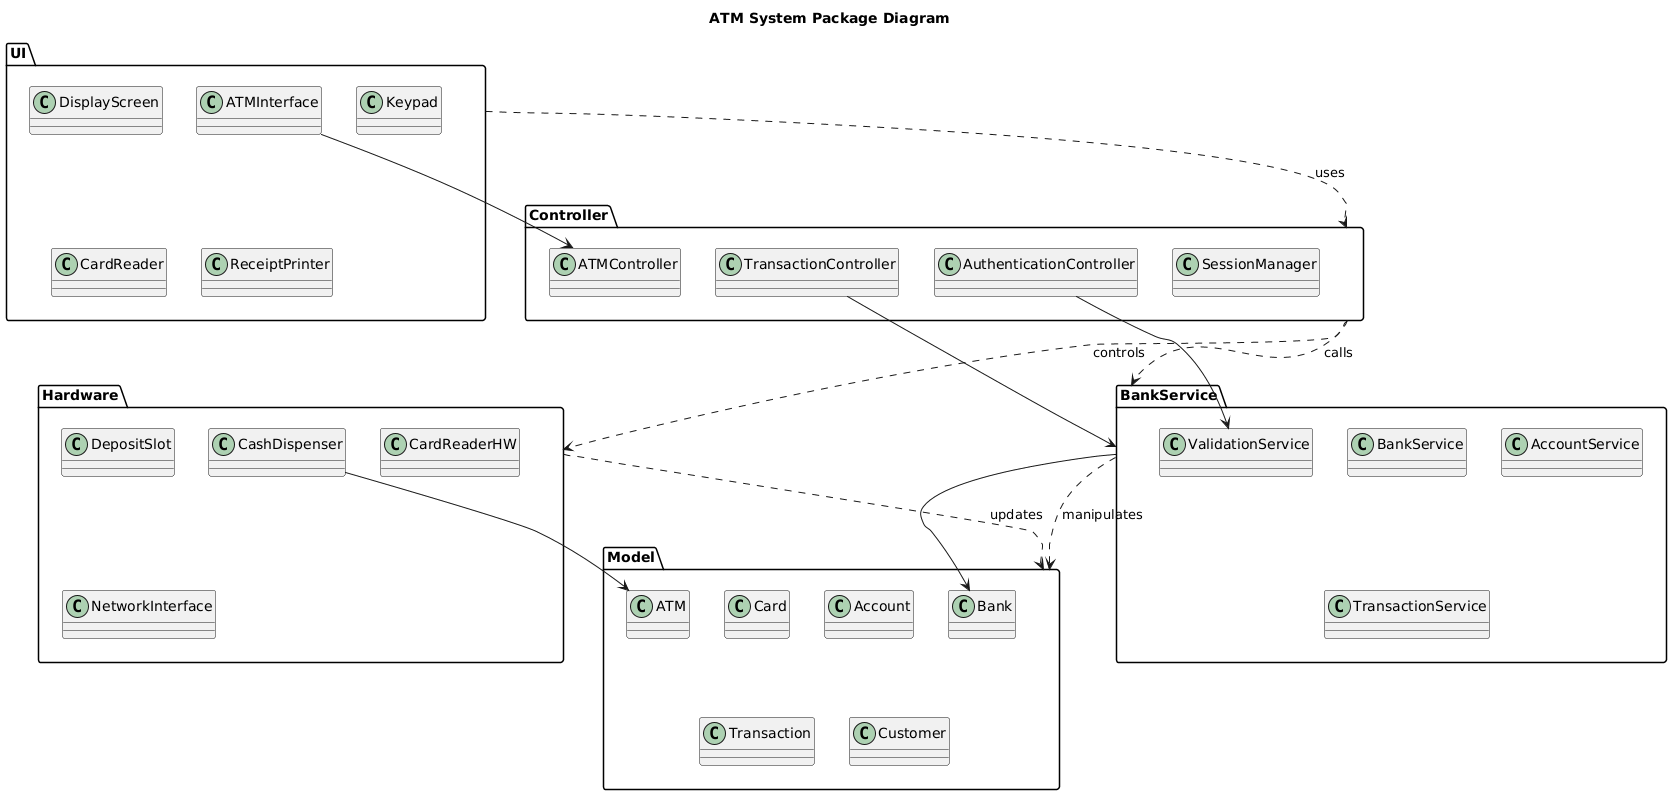

The diagram above was rendered by PlantUML. Its source (embedded in the PNG):
@startuml
title ATM System Package Diagram

package "UI" {
    class ATMInterface
    class DisplayScreen
    class Keypad
    class CardReader
    class ReceiptPrinter
}

package "Controller" {
    class ATMController
    class TransactionController
    class AuthenticationController
    class SessionManager
}

package "BankService" {
    class BankService
    class AccountService
    class TransactionService
    class ValidationService
}

package "Hardware" {
    class CashDispenser
    class DepositSlot
    class CardReaderHW
    class NetworkInterface
}

package "Model" {
    class ATM
    class Card
    class Account
    class Transaction
    class Customer
    class Bank
}

' Package dependencies
UI ..> Controller : uses
Controller ..> BankService : calls
Controller ..> Hardware : controls
BankService ..> Model : manipulates
Hardware ..> Model : updates

' More detailed dependencies
ATMInterface --> ATMController
TransactionController --> BankService
AuthenticationController --> ValidationService
CashDispenser --> ATM
BankService --> Bank
@enduml